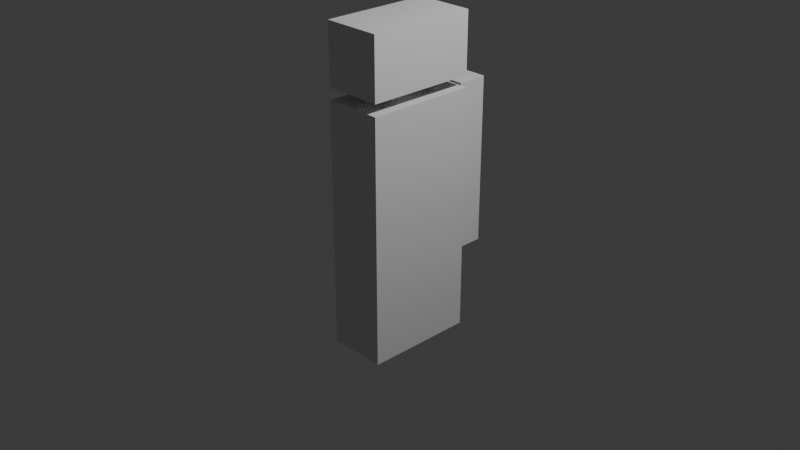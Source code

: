 # Source: Test.blend  (saved by Blender 5.0.119; exported with 4.5.12 LTS)
import bpy
from mathutils import Matrix  # noqa: F401  (used for matrix-valued properties, if any)

bpy.ops.wm.read_factory_settings(use_empty=True)
scene = bpy.context.scene
scene.name = 'Scene'

# ---- collections
col_collection = bpy.data.collections.new('Collection'); scene.collection.children.link(col_collection)

# ---- world
world_world = bpy.data.worlds.new('World'); scene.world = world_world
world_world.use_nodes = True; world_world.node_tree.nodes.clear()
_N = world_world.node_tree.nodes; _L = world_world.node_tree.links
n0 = _N.new('ShaderNodeOutputWorld'); n0.name = 'World Output'; n0.location = (200, 100)
n1 = _N.new('ShaderNodeBackground'); n1.name = 'Background'; n1.location = (-200, 100)
n1.inputs[0].default_value = (0.05088, 0.05088, 0.05088, 1.0)
_L.new(n1.outputs[0], n0.inputs[0])
n0.is_active_output = True
world_world.color = (0.05088, 0.05088, 0.05088)
world_world.sun_shadow_jitter_overblur = 0.0

# ---- cameras
cam_camera = bpy.data.cameras.new('Camera')
cam_camera.clip_end = 100.0
cam_camera.ortho_scale = 7.314

# ---- lights
light_light = bpy.data.lights.new('Light', 'POINT')
light_light.energy = 1000.0
light_light.shadow_soft_size = 0.1

# ---- meshes
me_cube_001 = bpy.data.meshes.new('Cube.001')
me_cube_001.from_pydata([(-1.0, -1.0, -1.0), (-0.3337, -0.3337, 1.0), (-0.1973, 1.0, 0.3637), (-0.3337, 0.3337, 1.0), (1.0, -1.0, -1.0), (0.3337, -0.3337, 1.0), (0.1973, 1.0, 0.3637), (0.3337, 0.3337, 1.0), (-1.0, -1.0, 1.0), (-0.1973, 1.0, 0.7583), (0.1973, 1.0, 0.7583), (1.0, -1.0, 1.0), (0.9968, 0.9968, 1.092), (0.9968, -0.9968, 1.092), (-0.9968, -0.9968, 1.092), (-0.9968, 0.9968, 1.092), (-0.3337, -0.3337, 1.092), (-0.3337, 0.3337, 1.092), (0.3337, 0.3337, 1.092), (0.3337, -0.3337, 1.092), (0.9968, 0.9968, 1.581), (0.9968, -0.9968, 1.581), (-0.9968, -0.9968, 1.581), (-0.9968, 0.9968, 1.581), (-1.0, 1.0, 1.0), (-1.0, 1.0, -1.0), (1.0, 1.0, -1.0), (1.0, 1.0, 1.0), (0.4146, 1.2, -0.4111), (0.4146, 1.2, 0.9756), (-0.4146, 1.2, 0.9756), (-0.4146, 1.2, -0.4111), (-0.1973, 1.2, 0.7583), (-0.1973, 1.2, 0.3637), (0.1973, 1.2, 0.3637), (0.1973, 1.2, 0.7583), (0.4146, 1.755, -0.4111), (0.4146, 1.755, 0.9756), (-0.4146, 1.755, 0.9756), (-0.4146, 1.755, -0.4111)], [], [(0, 8, 24, 25), (9, 10, 35, 32), (26, 27, 11, 4), (4, 11, 8, 0), (25, 26, 4, 0), (1, 5, 19, 16), (1, 3, 24, 8), (3, 7, 27, 24), (7, 5, 11, 27), (5, 1, 8, 11), (15, 14, 22, 23), (7, 3, 17, 18), (5, 7, 18, 19), (3, 1, 16, 17), (12, 13, 17, 16), (13, 14, 18, 17), (14, 15, 19, 18), (15, 12, 16, 19), (22, 21, 20, 23), (13, 12, 20, 21), (12, 15, 23, 20), (14, 13, 21, 22), (9, 2, 25, 24), (2, 6, 26, 25), (10, 9, 24, 27), (6, 10, 27, 26), (29, 28, 36, 37), (2, 9, 32, 33), (10, 6, 34, 35), (6, 2, 33, 34), (28, 29, 33, 32), (29, 30, 34, 33), (31, 28, 32, 35), (30, 31, 35, 34), (37, 36, 39, 38), (31, 30, 38, 39), (30, 29, 37, 38), (28, 31, 39, 36)])
_uv = me_cube_001.uv_layers.new(name='UVMap')
_uv.uv.foreach_set('vector', [0.375, 0.0, 0.625, 0.0, 0.625, 0.25, 0.375, 0.25, 0.5247, 0.3503, 0.5247, 0.3997, 0.5247, 0.3997, 0.5247, 0.3503, 0.375, 0.5, 0.625, 0.5, 0.625, 0.75, 0.375, 0.75, 0.375, 0.75, 0.625, 0.75, 0.625, 1.0, 0.375, 1.0, 0.125, 0.5, 0.375, 0.5, 0.375, 0.75, 0.125, 0.75, 0.7917, 0.6667, 0.7083, 0.6667, 0.7083, 0.6667, 0.7917, 0.6667, 0.7917, 0.6667, 0.7917, 0.5833, 0.875, 0.5, 0.875, 0.75, 0.7917, 0.5833, 0.7083, 0.5833, 0.625, 0.5, 0.875, 0.5, 0.7083, 0.5833, 0.7083, 0.6667, 0.625, 0.75, 0.625, 0.5, 0.7083, 0.6667, 0.7917, 0.6667, 0.875, 0.75, 0.625, 0.75, 0.8746, 0.5004, 0.8746, 0.7496, 0.8746, 0.7496, 0.8746, 0.5004, 0.7083, 0.5833, 0.7917, 0.5833, 0.7917, 0.5833, 0.7083, 0.5833, 0.7083, 0.6667, 0.7083, 0.5833, 0.7083, 0.5833, 0.7083, 0.6667, 0.7917, 0.5833, 0.7917, 0.6667, 0.7917, 0.6667, 0.7917, 0.5833, 0.6254, 0.5004, 0.6254, 0.7496, 0.7917, 0.5833, 0.7917, 0.6667, 0.6254, 0.7496, 0.8746, 0.7496, 0.7083, 0.5833, 0.7917, 0.5833, 0.8746, 0.7496, 0.8746, 0.5004, 0.7083, 0.6667, 0.7083, 0.5833, 0.8746, 0.5004, 0.6254, 0.5004, 0.7917, 0.6667, 0.7083, 0.6667, 0.8746, 0.7496, 0.6254, 0.7496, 0.6254, 0.5004, 0.8746, 0.5004, 0.6254, 0.7496, 0.6254, 0.5004, 0.6254, 0.5004, 0.6254, 0.7496, 0.6254, 0.5004, 0.8746, 0.5004, 0.8746, 0.5004, 0.6254, 0.5004, 0.8746, 0.7496, 0.6254, 0.7496, 0.6254, 0.7496, 0.8746, 0.7496, 0.5247, 0.3503, 0.4753, 0.3503, 0.375, 0.25, 0.625, 0.25, 0.4753, 0.3503, 0.4753, 0.3997, 0.375, 0.5, 0.375, 0.25, 0.5247, 0.3997, 0.5247, 0.3503, 0.625, 0.25, 0.625, 0.5, 0.4753, 0.3997, 0.5247, 0.3997, 0.625, 0.5, 0.375, 0.5, 0.5518, 0.4268, 0.4482, 0.4268, 0.4482, 0.4268, 0.5518, 0.4268, 0.4753, 0.3503, 0.5247, 0.3503, 0.5247, 0.3503, 0.4753, 0.3503, 0.5247, 0.3997, 0.4753, 0.3997, 0.4753, 0.3997, 0.5247, 0.3997, 0.4753, 0.3997, 0.4753, 0.3503, 0.4753, 0.3503, 0.4753, 0.3997, 0.4482, 0.4268, 0.5518, 0.4268, 0.4753, 0.3503, 0.5247, 0.3503, 0.5518, 0.4268, 0.5518, 0.3232, 0.4753, 0.3997, 0.4753, 0.3503, 0.4482, 0.3232, 0.4482, 0.4268, 0.5247, 0.3503, 0.5247, 0.3997, 0.5518, 0.3232, 0.4482, 0.3232, 0.5247, 0.3997, 0.4753, 0.3997, 0.5518, 0.4268, 0.4482, 0.4268, 0.4482, 0.3232, 0.5518, 0.3232, 0.4482, 0.3232, 0.5518, 0.3232, 0.5518, 0.3232, 0.4482, 0.3232, 0.5518, 0.3232, 0.5518, 0.4268, 0.5518, 0.4268, 0.5518, 0.3232, 0.4482, 0.4268, 0.4482, 0.3232, 0.4482, 0.3232, 0.4482, 0.4268])
me_cube_001.update()

# ---- objects
ob_light = bpy.data.objects.new('Light', light_light)
ob_camera = bpy.data.objects.new('Camera', cam_camera)
ob_cube = bpy.data.objects.new('Cube', me_cube_001)

# ---- transforms, parenting, visibility, modifiers, constraints
ob_light.location = (4.076, 1.005, 5.904)
ob_light.rotation_euler = (0.6503, 0.05522, 1.866)
ob_light.lock_rotations_4d = False
ob_light.empty_display_type = 'ARROWS'
ob_light.color = (0.0, 0.0, 0.0, 0.0)
ob_light.lineart.crease_threshold = 0.0
ob_camera.location = (7.359, -6.926, 4.958)
ob_camera.rotation_euler = (1.109, 0.0, 0.8149)
ob_camera.lock_rotations_4d = False
ob_camera.empty_display_type = 'ARROWS'
ob_camera.color = (0.0, 0.0, 0.0, 0.0)
ob_camera.display_type = 'WIRE'
ob_camera.lineart.crease_threshold = 0.0
ob_cube.location = (0.0, 0.0, 0.0)
ob_cube.scale = (0.3183, 0.5988, 1.338)

# ---- collection membership
col_collection.objects.link(ob_light)
col_collection.objects.link(ob_camera)
col_collection.objects.link(ob_cube)

# ---- scene / render settings (as saved in the file)
scene.camera = ob_camera
scene.frame_start = 1; scene.frame_end = 250; scene.frame_set(-26)
scene.render.engine = 'BLENDER_EEVEE_NEXT'
scene.render.bake_bias = 0.0
scene.render.bake_samples = 0
scene.cycles.sampling_pattern = 'TABULATED_SOBOL'
scene.eevee.use_volume_custom_range = False
bpy.context.view_layer.update()
